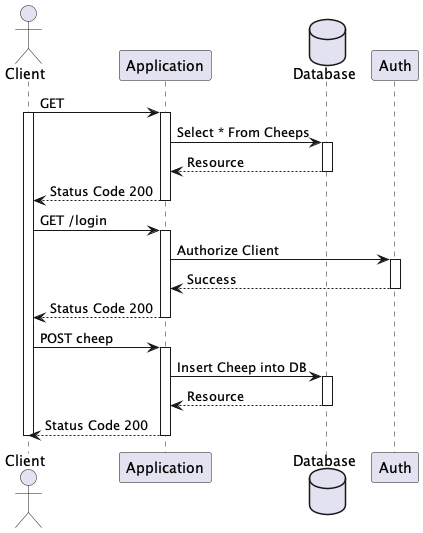

The diagram above was rendered by PlantUML. Its source (embedded in the PNG):
@startuml SequenceCalls
actor "Client" as user
participant "Application" as server
Database "Database" as Database

user -> server: GET
activate user
activate server
server -> Database: Select * From Cheeps
activate Database
Database --> server: Resource
deactivate Database
server --> user: Status Code 200
deactivate server

user -> server: GET /login
activate server
server -> Auth: Authorize Client
activate Auth
Auth --> server: Success
deactivate Auth
server --> user: Status Code 200
deactivate server

user -> server: POST cheep
activate server
server -> Database: Insert Cheep into DB
activate Database
Database --> server: Resource
deactivate Database
server --> user: Status Code 200
deactivate server
deactivate user

@enduml